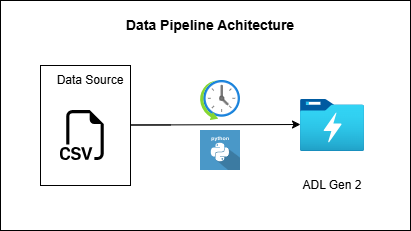

The diagram above was exported from draw.io. Its source (the exported page's mxGraphModel, read from the mxfile embedded in the PNG):
<mxGraphModel dx="2276" dy="866" grid="1" gridSize="10" guides="1" tooltips="1" connect="1" arrows="1" fold="1" page="1" pageScale="1" pageWidth="850" pageHeight="1100" math="0" shadow="0">
  <root>
    <mxCell id="0" />
    <mxCell id="1" parent="0" />
    <mxCell id="q30I01LduNnARRFr0o7E-13" value="" style="rounded=0;whiteSpace=wrap;html=1;" vertex="1" parent="1">
      <mxGeometry x="-220" y="210" width="410" height="230" as="geometry" />
    </mxCell>
    <mxCell id="q30I01LduNnARRFr0o7E-2" value="" style="rounded=0;whiteSpace=wrap;html=1;" vertex="1" parent="1">
      <mxGeometry x="-180" y="275" width="90" height="120" as="geometry" />
    </mxCell>
    <mxCell id="q30I01LduNnARRFr0o7E-1" value="" style="shape=image;html=1;verticalAlign=top;verticalLabelPosition=bottom;labelBackgroundColor=#ffffff;imageAspect=0;aspect=fixed;image=https://icons.diagrams.net/icon-cache1/Bootstrap_Vol_3-2297/filetype-csv-882.svg" vertex="1" parent="1">
      <mxGeometry x="-160" y="320" width="50" height="50" as="geometry" />
    </mxCell>
    <mxCell id="q30I01LduNnARRFr0o7E-3" value="Data Source" style="text;html=1;whiteSpace=wrap;strokeColor=none;fillColor=none;align=center;verticalAlign=middle;rounded=0;" vertex="1" parent="1">
      <mxGeometry x="-170" y="275" width="80" height="30" as="geometry" />
    </mxCell>
    <mxCell id="q30I01LduNnARRFr0o7E-5" value="" style="image;aspect=fixed;html=1;points=[];align=center;fontSize=12;image=img/lib/azure2/storage/Data_Lake_Storage_Gen1.svg;" vertex="1" parent="1">
      <mxGeometry x="80" y="309" width="64" height="52" as="geometry" />
    </mxCell>
    <mxCell id="q30I01LduNnARRFr0o7E-6" value="" style="endArrow=classic;html=1;rounded=0;" edge="1" parent="1">
      <mxGeometry width="50" height="50" relative="1" as="geometry">
        <mxPoint x="-50" y="334.5" as="sourcePoint" />
        <mxPoint x="80" y="334" as="targetPoint" />
        <Array as="points">
          <mxPoint x="-90" y="334.5" />
        </Array>
      </mxGeometry>
    </mxCell>
    <mxCell id="q30I01LduNnARRFr0o7E-7" value="ADL Gen 2" style="text;html=1;whiteSpace=wrap;strokeColor=none;fillColor=none;align=center;verticalAlign=middle;rounded=0;" vertex="1" parent="1">
      <mxGeometry x="72" y="380" width="80" height="30" as="geometry" />
    </mxCell>
    <mxCell id="q30I01LduNnARRFr0o7E-8" value="" style="image;aspect=fixed;html=1;points=[];align=center;fontSize=12;image=img/lib/azure2/general/Scheduler.svg;" vertex="1" parent="1">
      <mxGeometry x="-20" y="290" width="40" height="40" as="geometry" />
    </mxCell>
    <mxCell id="q30I01LduNnARRFr0o7E-9" value="" style="shape=image;html=1;verticalAlign=top;verticalLabelPosition=bottom;labelBackgroundColor=#ffffff;imageAspect=0;aspect=fixed;image=https://icons.diagrams.net/icon-cache1/Long_shadow_web_icons-2008/python-943.svg" vertex="1" parent="1">
      <mxGeometry x="-20" y="340" width="40" height="40" as="geometry" />
    </mxCell>
    <mxCell id="q30I01LduNnARRFr0o7E-15" value="Data Pipeline Achitecture" style="text;html=1;whiteSpace=wrap;strokeColor=none;fillColor=none;align=center;verticalAlign=middle;rounded=0;fontStyle=1;fontSize=14;" vertex="1" parent="1">
      <mxGeometry x="-100" y="220" width="180" height="30" as="geometry" />
    </mxCell>
  </root>
</mxGraphModel>